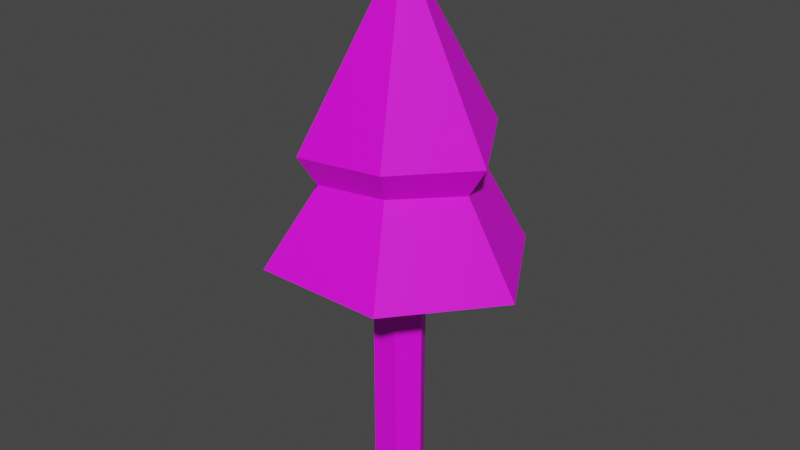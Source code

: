# Source: Cone_Tree_01.blend  (saved by Blender 3.1.7; exported with 4.5.12 LTS)
import bpy
from mathutils import Matrix  # noqa: F401  (used for matrix-valued properties, if any)

bpy.ops.wm.read_factory_settings(use_empty=True)
scene = bpy.context.scene
scene.name = 'Scene'

# ---- collections
col_collection = bpy.data.collections.new('Collection'); scene.collection.children.link(col_collection)

# ---- images (referenced by path relative to the original .blend; pixels are not part of the script)
import os
ASSET_DIR = os.environ.get("B2B_ASSET_DIR", "")  # directory of the original .blend (textures are referenced by path, not embedded)
HERE = os.path.dirname(os.path.abspath(__file__))  # packed textures are extracted next to this script under _unpacked/

def load_image(name, relpath, width, height, colorspace="sRGB"):
    """Load a texture the original file referenced (path relative to the .blend, or extracted next to this script)."""
    p = next((c for c in (os.path.join(HERE, relpath), os.path.join(ASSET_DIR, relpath)) if relpath and os.path.exists(c)), "")
    if p:
        img = bpy.data.images.load(p, check_existing=True)
        img.name = name
    else:  # same state as the original file: an image datablock whose file is absent (Cycles renders it pink)
        img = bpy.data.images.new(name, width, height)
        img.source = "FILE"
        img.filepath = "//" + (relpath or name)
    img.colorspace_settings.name = colorspace
    return img
img_file36 = load_image('file36', 'PolygonMinis_Texture_01_New.psd', 1024, 1024, 'sRGB')

# ---- materials (node trees are filled in below, after node groups)
mat_lambert101 = bpy.data.materials.new('lambert101')
mat_lambert101.use_transparent_shadow = False
mat_lambert101.diffuse_color = (1.0, 1.0, 1.0, 1.0)
mat_lambert101.roughness = 0.5528

# ---- material node trees
mat_lambert101.use_nodes = True; mat_lambert101.node_tree.nodes.clear()
_N = mat_lambert101.node_tree.nodes; _L = mat_lambert101.node_tree.links
n0 = _N.new('ShaderNodeBsdfPrincipled'); n0.name = 'Principled BSDF'; n0.location = (10, 300)
n0.distribution = 'GGX'
n0.subsurface_method = 'RANDOM_WALK_SKIN'
n0.inputs[2].default_value = 0.5528
n0.inputs[3].default_value = 1.45
n0.inputs[27].default_value = (0.0, 0.0, 0.0, 1.0)
n0.inputs[28].default_value = 1.0
n1 = _N.new('ShaderNodeOutputMaterial'); n1.name = 'Material Output'; n1.location = (300, 300)
n2 = _N.new('ShaderNodeNormalMap'); n2.name = 'Normal Map'; n2.location = (-300, -300)
n2.label = 'Normal/Map'
n3 = _N.new('ShaderNodeTexImage'); n3.name = 'Image Texture'; n3.location = (-300, 600)
n3.image = img_file36
_L.new(n0.outputs[0], n1.inputs[0])
_L.new(n2.outputs[0], n0.inputs[5])
_L.new(n3.outputs[0], n0.inputs[0])
n1.is_active_output = True

# ---- world
world_world = bpy.data.worlds.new('World'); scene.world = world_world
world_world.use_nodes = True; world_world.node_tree.nodes.clear()
_N = world_world.node_tree.nodes; _L = world_world.node_tree.links
n0 = _N.new('ShaderNodeOutputWorld'); n0.name = 'World Output'; n0.location = (300, 300)
n1 = _N.new('ShaderNodeBackground'); n1.name = 'Background'; n1.location = (10, 300)
n1.inputs[0].default_value = (0.05088, 0.05088, 0.05088, 1.0)
_L.new(n1.outputs[0], n0.inputs[0])
n0.is_active_output = True
world_world.color = (0.05088, 0.05088, 0.05088)
world_world.use_sun_shadow = False
world_world.sun_shadow_jitter_overblur = 0.0

# ---- meshes
me_mesh = bpy.data.meshes.new('Mesh')
me_mesh.from_pydata([(2.799, 0.0, -4.847), (-2.799, 0.0, -4.847), (-5.597, 0.0, -9.547e-07), (-2.799, 0.0, 4.847), (2.799, 0.0, 4.847), (5.597, 0.0, 0.0), (2.799, 42.11, -4.847), (-2.799, 42.11, -4.847), (-5.597, 42.11, -9.547e-07), (-2.799, 42.11, 4.847), (2.799, 42.11, 4.847), (5.597, 42.11, 0.0), (0.0, 0.0, 0.0), (13.75, 48.45, -23.81), (-13.75, 51.28, -23.81), (-27.49, 48.45, -3.952e-06), (-13.75, 51.28, 23.81), (13.75, 51.28, 23.81), (27.49, 48.45, 7.374e-07), (8.148, 69.04, -14.11), (-8.148, 67.11, -14.11), (-16.3, 69.04, -2.218e-06), (-8.148, 67.11, 14.11), (8.148, 69.04, 14.11), (16.3, 67.11, 5.616e-07), (10.06, 75.29, -17.42), (-10.06, 73.3, -17.42), (-20.11, 75.29, -2.709e-06), (-10.06, 73.3, 17.42), (10.06, 75.29, 17.42), (20.11, 73.3, 6.114e-07), (0.6895, 111.7, 4.966e-07)], [], [(0, 1, 7, 6), (1, 2, 8, 7), (2, 3, 9, 8), (3, 4, 10, 9), (4, 5, 11, 10), (5, 0, 6, 11), (1, 0, 12), (2, 1, 12), (3, 2, 12), (4, 3, 12), (5, 4, 12), (0, 5, 12), (6, 7, 14, 13), (7, 8, 15, 14), (8, 9, 16, 15), (9, 10, 17, 16), (10, 11, 18, 17), (11, 6, 13, 18), (13, 14, 20, 19), (14, 15, 21, 20), (15, 16, 22, 21), (16, 17, 23, 22), (17, 18, 24, 23), (18, 13, 19, 24), (19, 20, 26, 25), (20, 21, 27, 26), (21, 22, 28, 27), (22, 23, 29, 28), (23, 24, 30, 29), (24, 19, 25, 30), (25, 26, 31), (26, 27, 31), (27, 28, 31), (28, 29, 31), (29, 30, 31), (30, 25, 31)])
me_mesh.polygons.foreach_set('use_smooth', [True] * 36)
_k = set([(0, 1), (0, 5), (0, 6), (1, 2), (1, 7), (2, 3), (2, 8), (3, 4), (3, 9), (4, 5), (4, 10), (5, 11), (6, 7), (6, 11), (6, 13), (7, 8), (7, 14), (8, 9), (8, 15), (9, 10), (9, 16), (10, 11), (10, 17), (11, 18), (13, 14), (13, 18), (13, 19), (14, 15), (14, 20), (15, 16), (15, 21), (16, 17), (16, 22), (17, 18), (17, 23), (18, 24), (19, 20), (19, 24), (19, 25), (20, 21), (20, 26), (21, 22), (21, 27), (22, 23), (22, 28), (23, 24), (23, 29), (24, 30), (25, 26), (25, 30), (25, 31), (26, 27), (26, 31), (27, 28), (27, 31), (28, 29), (28, 31), (29, 30), (29, 31), (30, 31)])
me_mesh.attributes.new('sharp_edge', 'BOOLEAN', 'EDGE').data.foreach_set('value', [ (min(e.vertices), max(e.vertices)) in _k for e in me_mesh.edges])
_uv = me_mesh.uv_layers.new(name='map1')
_uv.uv.foreach_set('vector', [0.008885, 0.1059, 0.008885, 0.1059, 0.008885, 0.1059, 0.008885, 0.1059, 0.008885, 0.1059, 0.008885, 0.1059, 0.008885, 0.1059, 0.008885, 0.1059, 0.008885, 0.1059, 0.008885, 0.1059, 0.008885, 0.1059, 0.008885, 0.1059, 0.008885, 0.1059, 0.008885, 0.1059, 0.008885, 0.1059, 0.008885, 0.1059, 0.008885, 0.1059, 0.008885, 0.1059, 0.008885, 0.1059, 0.008885, 0.1059, 0.008885, 0.1059, 0.008885, 0.1059, 0.008885, 0.1059, 0.008885, 0.1059, 0.008885, 0.1059, 0.008885, 0.1059, 0.008885, 0.1059, 0.008885, 0.1059, 0.008885, 0.1059, 0.008885, 0.1059, 0.008885, 0.1059, 0.008885, 0.1059, 0.008885, 0.1059, 0.008885, 0.1059, 0.008885, 0.1059, 0.008885, 0.1059, 0.008885, 0.1059, 0.008885, 0.1059, 0.008885, 0.1059, 0.008885, 0.1059, 0.008885, 0.1059, 0.008885, 0.1059, 0.2589, 0.1548, 0.2589, 0.1548, 0.2589, 0.1548, 0.2589, 0.1548, 0.2589, 0.1548, 0.2589, 0.1548, 0.2589, 0.1548, 0.2589, 0.1548, 0.2589, 0.1548, 0.2589, 0.1548, 0.2589, 0.1548, 0.2589, 0.1548, 0.2589, 0.1548, 0.2589, 0.1548, 0.2589, 0.1548, 0.2589, 0.1548, 0.2589, 0.1548, 0.2589, 0.1548, 0.2589, 0.1548, 0.2589, 0.1548, 0.2589, 0.1548, 0.2589, 0.1548, 0.2589, 0.1548, 0.2589, 0.1548, 0.2589, 0.1548, 0.2589, 0.1548, 0.2589, 0.1548, 0.2589, 0.1548, 0.2589, 0.1548, 0.2589, 0.1548, 0.2589, 0.1548, 0.2589, 0.1548, 0.2589, 0.1548, 0.2589, 0.1548, 0.2589, 0.1548, 0.2589, 0.1548, 0.2589, 0.1548, 0.2589, 0.1548, 0.2589, 0.1548, 0.2589, 0.1548, 0.2589, 0.1548, 0.2589, 0.1548, 0.2589, 0.1548, 0.2589, 0.1548, 0.2589, 0.1548, 0.2589, 0.1548, 0.2589, 0.1548, 0.2589, 0.1548, 0.2589, 0.1548, 0.2589, 0.1548, 0.2589, 0.1548, 0.2589, 0.1548, 0.2589, 0.1548, 0.2589, 0.1548, 0.2589, 0.1548, 0.2589, 0.1548, 0.2589, 0.1548, 0.2589, 0.1548, 0.2589, 0.1548, 0.2589, 0.1548, 0.2589, 0.1548, 0.2589, 0.1548, 0.2589, 0.1548, 0.2589, 0.1548, 0.2589, 0.1548, 0.2589, 0.1548, 0.2589, 0.1548, 0.2589, 0.1548, 0.2589, 0.1548, 0.2589, 0.1548, 0.2589, 0.1548, 0.2589, 0.1548, 0.2589, 0.1548, 0.2589, 0.1548, 0.2589, 0.1548, 0.2589, 0.1548, 0.2589, 0.1548, 0.2589, 0.1548, 0.2589, 0.1548, 0.2589, 0.1548, 0.2589, 0.1548, 0.2589, 0.1548, 0.2589, 0.1548, 0.2589, 0.1548, 0.2589, 0.1548, 0.2589, 0.1548, 0.2589, 0.1548, 0.2589, 0.1548, 0.2589, 0.1548, 0.2589, 0.1548])
me_mesh.materials.append(mat_lambert101)
me_mesh.use_remesh_fix_poles = True
me_mesh.use_remesh_preserve_attributes = False
me_mesh.update()
me_mesh.normals_split_custom_set([tuple(v) for v in zip(*[iter([1.942e-07, 0.0, -1.0, 1.942e-07, 0.0, -1.0, 1.942e-07, 0.0, -1.0, 1.942e-07, 0.0, -1.0, -0.866, 0.0, -0.5, -0.866, 0.0, -0.5, -0.866, 0.0, -0.5, -0.866, 0.0, -0.5, -0.866, 0.0, 0.5, -0.866, 0.0, 0.5, -0.866, 0.0, 0.5, -0.866, 0.0, 0.5, -1.942e-07, 0.0, 1.0, -1.942e-07, 0.0, 1.0, -1.942e-07, 0.0, 1.0, -1.942e-07, 0.0, 1.0, 0.866, 0.0, 0.5, 0.866, 0.0, 0.5, 0.866, 0.0, 0.5, 0.866, 0.0, 0.5, 0.866, 0.0, -0.5, 0.866, 0.0, -0.5, 0.866, 0.0, -0.5, 0.866, 0.0, -0.5, 0.0, -1.0, 0.0, 0.0, -1.0, 0.0, 0.0, -1.0, 0.0, 0.0, -1.0, 0.0, 0.0, -1.0, 0.0, 0.0, -1.0, 0.0, 0.0, -1.0, 0.0, 0.0, -1.0, 0.0, 0.0, -1.0, 0.0, 0.0, -1.0, 0.0, 0.0, -1.0, 0.0, 0.0, -1.0, 0.0, 0.0, -1.0, 0.0, 0.0, -1.0, 0.0, 0.0, -1.0, 0.0, 0.0, -1.0, 0.0, 0.0, -1.0, 0.0, 0.0, -1.0, 0.0, -0.07871, -0.9227, -0.3773, -0.07871, -0.9227, -0.3773, -0.07871, -0.9227, -0.3773, -0.07871, -0.9227, -0.3773, -0.2874, -0.9227, -0.2568, -0.2874, -0.9227, -0.2568, -0.2874, -0.9227, -0.2568, -0.2874, -0.9227, -0.2568, -0.2874, -0.9227, 0.2568, -0.2874, -0.9227, 0.2568, -0.2874, -0.9227, 0.2568, -0.2874, -0.9227, 0.2568, -4.38e-08, -0.9003, 0.4352, -4.38e-08, -0.9003, 0.4352, -4.38e-08, -0.9003, 0.4352, -4.38e-08, -0.9003, 0.4352, 0.2874, -0.9227, 0.2568, 0.2874, -0.9227, 0.2568, 0.2874, -0.9227, 0.2568, 0.2874, -0.9227, 0.2568, 0.2747, -0.9483, -0.1586, 0.2747, -0.9483, -0.1586, 0.2747, -0.9483, -0.1586, 0.2747, -0.9483, -0.1586, 0.009622, 0.47, -0.8826, 0.009622, 0.47, -0.8826, 0.009622, 0.47, -0.8826, 0.009622, 0.47, -0.8826, -0.7692, 0.47, -0.433, -0.7692, 0.47, -0.433, -0.7692, 0.47, -0.433, -0.7692, 0.47, -0.433, -0.7692, 0.47, 0.433, -0.7692, 0.47, 0.433, -0.7692, 0.47, 0.433, -0.7692, 0.47, 0.433, -0.02199, 0.4998, 0.8659, -0.02199, 0.4998, 0.8659, -0.02199, 0.4998, 0.8659, -0.02199, 0.4998, 0.8659, 0.7889, 0.4694, 0.3967, 0.7889, 0.4694, 0.3967, 0.7889, 0.4694, 0.3967, 0.7889, 0.4694, 0.3967, 0.786, 0.443, -0.4313, 0.786, 0.443, -0.4313, 0.786, 0.443, -0.4313, 0.786, 0.443, -0.4313, 0.05043, -0.4688, -0.8819, 0.05043, -0.4688, -0.8819, 0.05043, -0.4688, -0.8819, 0.05043, -0.4688, -0.8819, -0.7889, -0.4688, -0.3973, -0.7889, -0.4688, -0.3973, -0.7889, -0.4688, -0.3973, -0.7889, -0.4688, -0.3973, -0.7889, -0.4688, 0.3973, -0.7889, -0.4688, 0.3973, -0.7889, -0.4688, 0.3973, -0.7889, -0.4688, 0.3973, 0.05043, -0.4688, 0.8819, 0.05043, -0.4688, 0.8819, 0.05043, -0.4688, 0.8819, 0.05043, -0.4688, 0.8819, 0.7385, -0.4688, 0.4846, 0.7385, -0.4688, 0.4846, 0.7385, -0.4688, 0.4846, 0.7385, -0.4688, 0.4846, 0.7385, -0.4688, -0.4846, 0.7385, -0.4688, -0.4846, 0.7385, -0.4688, -0.4846, 0.7385, -0.4688, -0.4846, -0.04175, 0.422, -0.9056, -0.04175, 0.422, -0.9056, -0.04175, 0.422, -0.9056, -0.7584, 0.4328, -0.4873, -0.7584, 0.4328, -0.4873, -0.7584, 0.4328, -0.4873, -0.7584, 0.4328, 0.4873, -0.7584, 0.4328, 0.4873, -0.7584, 0.4328, 0.4873, -0.04175, 0.422, 0.9056, -0.04175, 0.422, 0.9056, -0.04175, 0.422, 0.9056, 0.8097, 0.4091, 0.4207, 0.8097, 0.4091, 0.4207, 0.8097, 0.4091, 0.4207, 0.8097, 0.4091, -0.4207, 0.8097, 0.4091, -0.4207, 0.8097, 0.4091, -0.4207])] * 3)])

# ---- objects
ob_sm_env_generic_tree_01 = bpy.data.objects.new('SM_Env_Generic_Tree_01', me_mesh)

# ---- transforms, parenting, visibility, modifiers, constraints
ob_sm_env_generic_tree_01.location = (0.0, -2.73e-07, -0.2565)
ob_sm_env_generic_tree_01.rotation_euler = (1.571, -0.0, 0.0)
ob_sm_env_generic_tree_01.scale = (0.01, 0.01, 0.01)
ob_sm_env_generic_tree_01.color = (0.8, 0.8, 0.8, 1.0)

# ---- collection membership
col_collection.objects.link(ob_sm_env_generic_tree_01)

# ---- scene / render settings (as saved in the file)
scene.frame_start = 1; scene.frame_end = 250; scene.frame_set(1)
scene.render.engine = 'BLENDER_EEVEE_NEXT'
scene.cycles.sampling_pattern = 'TABULATED_SOBOL'
scene.cycles.use_light_tree = False
scene.view_settings.view_transform = 'Filmic'
bpy.context.view_layer.update()

# ---- added for rendering (the .blend has no active camera and no usable light): camera, sun
cam_auto = bpy.data.cameras.new('AutoCamera')
cam_auto.lens = 50.0
cam_auto.sensor_width = 36.0
cam_auto.clip_end = 1000.0
ob_auto_camera = bpy.data.objects.new('AutoCamera', cam_auto)
scene.collection.objects.link(ob_auto_camera)
ob_auto_camera.location = (1.23358, -1.4803, 1.28906)
ob_auto_camera.rotation_euler = (1.09748, -7.21219e-08, 0.694738)
scene.camera = ob_auto_camera
light_auto_sun = bpy.data.lights.new('AutoSun', 'SUN')
light_auto_sun.energy = 3.0
light_auto_sun.angle = 0.0523599
ob_auto_sun = bpy.data.objects.new('AutoSun', light_auto_sun)
scene.collection.objects.link(ob_auto_sun)
ob_auto_sun.rotation_euler = (0.872665, 0.174533, 0.523599)
bpy.context.view_layer.update()
